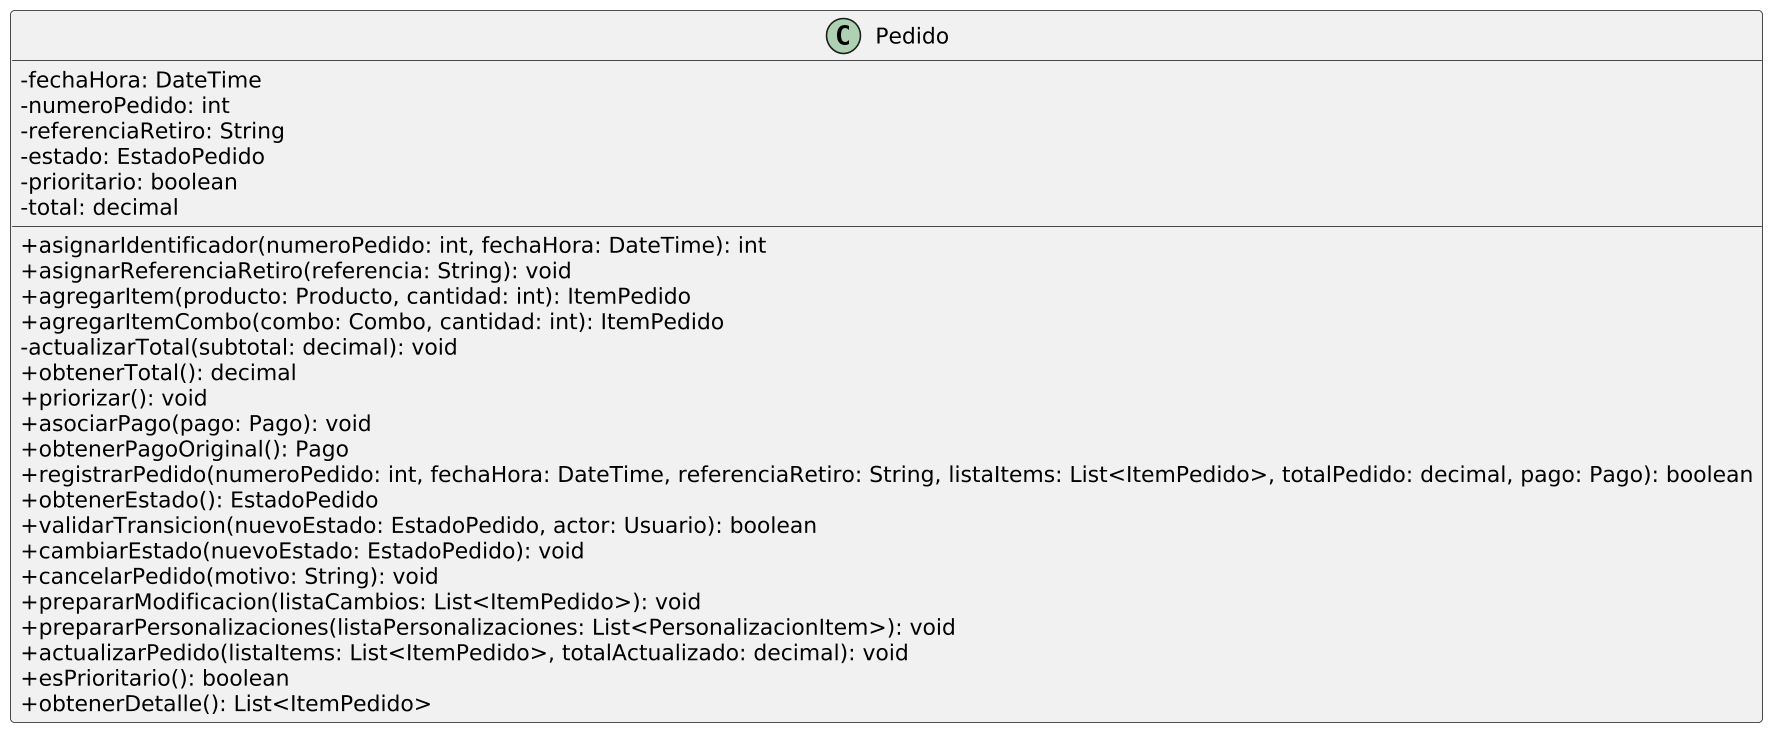

The diagram above was rendered by PlantUML. Its source (embedded in the PNG):
@startuml
skinparam classAttributeIconSize 0
skinparam dpi 150
hide empty members
' fragmento del diagrama final
  class Pedido {
    - fechaHora: DateTime
    - numeroPedido: int
    - referenciaRetiro: String
    - estado: EstadoPedido
    - prioritario: boolean
    - total: decimal
    + asignarIdentificador(numeroPedido: int, fechaHora: DateTime): int
    + asignarReferenciaRetiro(referencia: String): void
    + agregarItem(producto: Producto, cantidad: int): ItemPedido
    + agregarItemCombo(combo: Combo, cantidad: int): ItemPedido
    - actualizarTotal(subtotal: decimal): void
    + obtenerTotal(): decimal
    + priorizar(): void
    + asociarPago(pago: Pago): void
    + obtenerPagoOriginal(): Pago
    + registrarPedido(numeroPedido: int, fechaHora: DateTime, referenciaRetiro: String, listaItems: List<ItemPedido>, totalPedido: decimal, pago: Pago): boolean
    + obtenerEstado(): EstadoPedido
    + validarTransicion(nuevoEstado: EstadoPedido, actor: Usuario): boolean
    + cambiarEstado(nuevoEstado: EstadoPedido): void
    + cancelarPedido(motivo: String): void
    + prepararModificacion(listaCambios: List<ItemPedido>): void
    + prepararPersonalizaciones(listaPersonalizaciones: List<PersonalizacionItem>): void
    + actualizarPedido(listaItems: List<ItemPedido>, totalActualizado: decimal): void
    + esPrioritario(): boolean
    + obtenerDetalle(): List<ItemPedido>
  }
@enduml